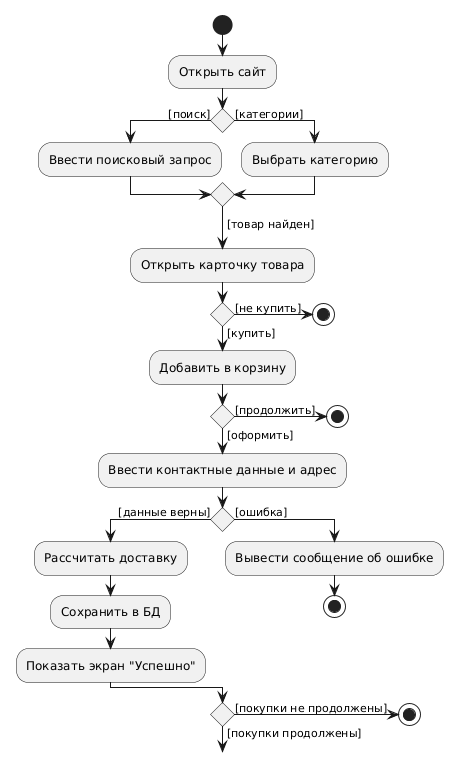

The diagram above was rendered by PlantUML. Its source (embedded in the PNG):
@startuml
skinparam monochrome true
skinparam shadowing false

start
label loop_start

:Открыть сайт;

if () then ([поиск])
  :Ввести поисковый запрос;
else ([категории])
  :Выбрать категорию;
endif
-> [товар найден];

:Открыть карточку товара;

if () then ([купить])
  :Добавить в корзину;

  if () then ([оформить])
    :Ввести контактные данные и адрес;

    if () then ([данные верны])
      :Рассчитать доставку;
      :Сохранить в БД;
      :Показать экран "Успешно";
      -> [заказ оформлен];
    else ([ошибка])
      :Вывести сообщение об ошибке;
      stop
    endif
  else ([продолжить])
    stop
  endif
else ([не купить])
  stop
endif

' ВОТ ТУТ ПУСТОЙ РОМБ if () без текста внутри
if () then ([покупки продолжены])
  goto loop_start
else ([покупки не продолжены])
  stop
endif
@enduml